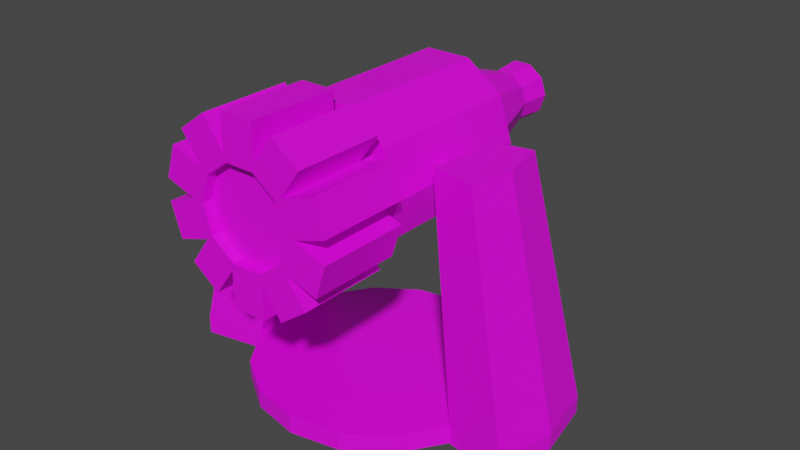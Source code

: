 # Source: Laserturret.blend  (saved by Blender 3.1.7; exported with 4.5.12 LTS)
import bpy
from mathutils import Matrix  # noqa: F401  (used for matrix-valued properties, if any)

bpy.ops.wm.read_factory_settings(use_empty=True)
scene = bpy.context.scene
scene.name = 'Scene'

# ---- collections
col_collection = bpy.data.collections.new('Collection'); scene.collection.children.link(col_collection)
col_collection_2 = bpy.data.collections.new('Collection 2'); scene.collection.children.link(col_collection_2)

# ---- images (referenced by path relative to the original .blend; pixels are not part of the script)
import os
ASSET_DIR = os.environ.get("B2B_ASSET_DIR", "")  # directory of the original .blend (textures are referenced by path, not embedded)
HERE = os.path.dirname(os.path.abspath(__file__))  # packed textures are extracted next to this script under _unpacked/

def load_image(name, relpath, width, height, colorspace="sRGB"):
    """Load a texture the original file referenced (path relative to the .blend, or extracted next to this script)."""
    p = next((c for c in (os.path.join(HERE, relpath), os.path.join(ASSET_DIR, relpath)) if relpath and os.path.exists(c)), "")
    if p:
        img = bpy.data.images.load(p, check_existing=True)
        img.name = name
    else:  # same state as the original file: an image datablock whose file is absent (Cycles renders it pink)
        img = bpy.data.images.new(name, width, height)
        img.source = "FILE"
        img.filepath = "//" + (relpath or name)
    img.colorspace_settings.name = colorspace
    return img
img_imphenziapalette01_256_gradient_png = load_image('ImphenziaPalette01-256-Gradient.png', 'ImphenziaPalette01-256-Gradient.png', 1024, 1024, 'sRGB')

# ---- materials (node trees are filled in below, after node groups)
mat_material_001 = bpy.data.materials.new('Material.001')
mat_material_001.use_transparent_shadow = False

# ---- material node trees
mat_material_001.use_nodes = True; mat_material_001.node_tree.nodes.clear()
_N = mat_material_001.node_tree.nodes; _L = mat_material_001.node_tree.links
n0 = _N.new('ShaderNodeBsdfPrincipled'); n0.name = 'Principled BSDF'; n0.location = (10, 300)
n0.distribution = 'GGX'
n0.subsurface_method = 'RANDOM_WALK_SKIN'
n0.inputs[3].default_value = 1.45
n0.inputs[27].default_value = (0.0, 0.0, 0.0, 1.0)
n0.inputs[28].default_value = 1.0
n1 = _N.new('ShaderNodeOutputMaterial'); n1.name = 'Material Output'; n1.location = (300, 300)
n2 = _N.new('ShaderNodeTexImage'); n2.name = 'Image Texture'; n2.location = (-337, 149)
n2.image = img_imphenziapalette01_256_gradient_png
_L.new(n0.outputs[0], n1.inputs[0])
_L.new(n2.outputs[0], n0.inputs[0])
n1.is_active_output = True

# ---- world
world_world = bpy.data.worlds.new('World'); scene.world = world_world
world_world.use_nodes = True; world_world.node_tree.nodes.clear()
_N = world_world.node_tree.nodes; _L = world_world.node_tree.links
n0 = _N.new('ShaderNodeOutputWorld'); n0.name = 'World Output'; n0.location = (300, 300)
n1 = _N.new('ShaderNodeBackground'); n1.name = 'Background'; n1.location = (10, 300)
n1.inputs[0].default_value = (0.05088, 0.05088, 0.05088, 1.0)
_L.new(n1.outputs[0], n0.inputs[0])
n0.is_active_output = True
world_world.color = (0.05088, 0.05088, 0.05088)
world_world.use_sun_shadow = False
world_world.sun_shadow_jitter_overblur = 0.0

# ---- meshes
me_cylinder_003 = bpy.data.meshes.new('Cylinder.003')
me_cylinder_003.from_pydata([(-1.244e-08, 0.1493, -0.179), (-0.01582, 0.1471, 0.272), (0.08773, 0.1208, -0.179), (0.09929, 0.1098, 0.272), (0.142, 0.04612, -0.179), (0.1351, 0.06051, 0.272), (0.142, -0.04612, -0.179), (0.1351, -0.06051, 0.272), (0.08773, -0.1208, -0.179), (0.09929, -0.1098, 0.272), (-2.993e-08, -0.1493, -0.179), (-0.01582, -0.1471, 0.272), (-0.08773, -0.1208, -0.179), (-0.0737, -0.1283, 0.272), (-0.142, -0.04612, -0.179), (-0.1448, -0.03043, 0.272), (-0.142, 0.04612, -0.179), (-0.1448, 0.03043, 0.272), (-0.08773, 0.1208, -0.179), (-0.0737, 0.1283, 0.272), (0.02871, 0.1907, -0.1488), (0.08885, 0.1711, -0.1488), (0.1902, 0.03161, -0.1488), (0.1902, -0.03161, -0.1488), (0.08885, -0.1711, -0.1488), (0.02871, -0.1907, -0.1488), (-0.1353, -0.1374, -0.1488), (-0.1725, -0.08623, -0.1488), (-0.1725, 0.08623, -0.1488), (-0.1353, 0.1374, -0.1488), (-1.803e-08, 0.1493, -0.2118), (0.08773, 0.1208, -0.2118), (0.142, 0.04612, -0.2118), (0.142, -0.04612, -0.2118), (0.08773, -0.1208, -0.2118), (-3.552e-08, -0.1493, -0.2118), (-0.08773, -0.1208, -0.2118), (-0.142, -0.04612, -0.2118), (-0.142, 0.04612, -0.2118), (-0.08773, 0.1208, -0.2118), (1.064e-08, 0.1277, -0.4548), (0.07505, 0.1033, -0.4548), (0.1214, 0.03945, -0.4548), (0.1214, -0.03945, -0.4548), (0.07505, -0.1033, -0.4548), (-6.17e-09, -0.1277, -0.4548), (-0.07505, -0.1033, -0.4548), (-0.1214, -0.03945, -0.4548), (-0.1214, 0.03945, -0.4548), (-0.07505, 0.1033, -0.4548), (-0.1638, -0.176, -0.2118), (-0.2181, -0.1014, -0.2118), (-0.2181, -0.1014, -0.4548), (-0.1638, -0.176, -0.4548), (0.2181, -0.1014, -0.2118), (0.1638, -0.176, -0.2118), (0.1638, -0.176, -0.4548), (0.2181, -0.1014, -0.4548), (0.02907, 0.2387, -0.2118), (0.1168, 0.2102, -0.2118), (0.1168, 0.2102, -0.4548), (0.02907, 0.2387, -0.4548), (-0.236, -0.04612, -0.2118), (-0.236, 0.04612, -0.2118), (-0.236, 0.04612, -0.4548), (-0.236, -0.04612, -0.4548), (0.1168, -0.2102, -0.2118), (0.02907, -0.2387, -0.2118), (0.02907, -0.2387, -0.4548), (0.1168, -0.2102, -0.4548), (0.1638, 0.176, -0.2118), (0.2181, 0.1014, -0.2118), (0.2181, 0.1014, -0.4548), (0.1638, 0.176, -0.4548), (-0.2181, 0.1014, -0.2118), (-0.1638, 0.176, -0.2118), (-0.1638, 0.176, -0.4548), (-0.2181, 0.1014, -0.4548), (-0.02907, -0.2387, -0.2118), (-0.1168, -0.2102, -0.2118), (-0.1168, -0.2102, -0.4548), (-0.02907, -0.2387, -0.4548), (0.236, 0.04612, -0.2118), (0.236, -0.04612, -0.2118), (0.236, -0.04612, -0.4548), (0.236, 0.04612, -0.4548), (-0.1168, 0.2102, -0.2118), (-0.02907, 0.2387, -0.2118), (-0.02907, 0.2387, -0.4548), (-0.1168, 0.2102, -0.4548), (0.08885, 0.1711, 0.226), (0.02871, 0.1907, 0.226), (0.1902, 0.03161, 0.226), (0.1902, -0.03161, 0.226), (0.08885, -0.1711, 0.226), (0.02871, -0.1907, 0.226), (-0.1353, -0.1374, 0.226), (-0.1725, -0.08623, 0.226), (-0.1725, 0.08623, 0.226), (-0.1353, 0.1374, 0.226), (0.05558, 0.04959, 0.4938), (-0.01582, 0.07279, 0.4938), (0.06434, 0.03754, 0.4938), (0.06434, -0.03754, 0.4938), (0.05558, -0.04959, 0.4938), (-0.01582, -0.07279, 0.4938), (-0.02999, -0.06818, 0.4938), (-0.07411, -0.007451, 0.4938), (-0.07411, 0.007451, 0.4938), (-0.02999, 0.06818, 0.4938), (0.04085, 0.05623, 0.5925), (1.039e-08, 0.0695, 0.5925), (0.0661, 0.02148, 0.5925), (0.0661, -0.02148, 0.5925), (0.04085, -0.05623, 0.5925), (6.676e-10, -0.0695, 0.5925), (-0.04085, -0.05623, 0.5925), (-0.0661, -0.02148, 0.5925), (-0.0661, 0.02148, 0.5925), (-0.04085, 0.05623, 0.5925), (0.04708, 0.0648, 0.5925), (8.725e-09, 0.0801, 0.5925), (0.07618, 0.02475, 0.5925), (0.07618, -0.02475, 0.5925), (0.04708, -0.0648, 0.5925), (-1.627e-10, -0.0801, 0.5925), (-0.04708, -0.0648, 0.5925), (-0.07618, -0.02475, 0.5925), (-0.07618, 0.02475, 0.5925), (-0.04708, 0.0648, 0.5925), (0.04085, 0.05623, 0.5693), (4.29e-09, 0.0695, 0.5693), (0.0661, 0.02148, 0.5693), (0.0661, -0.02148, 0.5693), (0.04085, -0.05623, 0.5693), (-5.428e-09, -0.0695, 0.5693), (-0.04085, -0.05623, 0.5693), (-0.0661, -0.02148, 0.5693), (-0.0661, 0.02148, 0.5693), (-0.04085, 0.05623, 0.5693), (-0.04, 0.315, -1.748e-09), (-0.04, -0.315, -1.748e-09), (-0.03236, 0.315, 0.02351), (-0.03236, -0.315, 0.02351), (-0.01236, 0.315, 0.03804), (-0.01236, -0.315, 0.03804), (0.01236, 0.315, 0.03804), (0.01236, -0.315, 0.03804), (0.03236, 0.315, 0.02351), (0.03236, -0.315, 0.02351), (0.04, 0.315, -1.748e-09), (0.04, -0.315, -1.748e-09), (0.03236, 0.315, -0.02351), (0.03236, -0.315, -0.02351), (0.01236, 0.315, -0.03804), (0.01236, -0.315, -0.03804), (-0.01236, 0.315, -0.03804), (-0.01236, -0.315, -0.03804), (-0.03236, 0.315, -0.02351), (-0.03236, -0.315, -0.02351), (0.1499, 0.04869, 0.2562), (0.09262, 0.1275, 0.2562), (0.09262, -0.1275, 0.2562), (0.1499, -0.04869, 0.2562), (-0.09262, -0.1275, 0.2562), (-5.498e-09, -0.1576, 0.2562), (-0.1499, 0.04869, 0.2562), (-0.1499, -0.04869, 0.2562), (1.199e-08, 0.1576, 0.2562), (-0.09262, 0.1275, 0.2562), (0.06909, 0.02245, 0.5095), (0.0427, 0.05877, 0.5095), (0.0427, -0.05877, 0.5095), (0.06909, -0.02245, 0.5095), (-0.0427, -0.05877, 0.5095), (3.197e-10, -0.07264, 0.5095), (-0.06909, 0.02245, 0.5095), (-0.06909, -0.02245, 0.5095), (8.38e-09, 0.07264, 0.5095), (-0.0427, 0.05877, 0.5095), (-1.403e-08, 0.2, -0.179), (0.1176, 0.1618, -0.179), (0.1176, 0.1618, 0.2562), (1.066e-08, 0.2, 0.2562), (0.1902, 0.0618, 0.2562), (0.1902, 0.0618, -0.179), (0.1902, -0.0618, -0.179), (0.1902, -0.0618, 0.2562), (0.1176, -0.1618, 0.2562), (0.1176, -0.1618, -0.179), (-3.152e-08, -0.2, -0.179), (-6.827e-09, -0.2, 0.2562), (-0.1176, -0.1618, 0.2562), (-0.1176, -0.1618, -0.179), (-0.1902, -0.0618, -0.179), (-0.1902, -0.0618, 0.2562), (-0.1902, 0.0618, 0.2562), (-0.1902, 0.0618, -0.179), (-0.1176, 0.1618, -0.179), (-0.1176, 0.1618, 0.2562), (9.624e-09, 0.1493, -0.4548), (0.08773, 0.1208, -0.4548), (0.142, 0.04612, -0.4548), (0.142, -0.04612, -0.4548), (0.08773, -0.1208, -0.4548), (-7.861e-09, -0.1493, -0.4548), (-0.08773, -0.1208, -0.4548), (-0.142, -0.04612, -0.4548), (-0.142, 0.04612, -0.4548), (-0.08773, 0.1208, -0.4548), (9.522e-09, 0.1277, -0.4261), (0.07505, 0.1033, -0.4261), (0.1214, 0.03945, -0.4261), (0.1214, -0.03945, -0.4261), (0.07505, -0.1033, -0.4261), (-7.286e-09, -0.1277, -0.4261), (-0.07505, -0.1033, -0.4261), (-0.1214, -0.03945, -0.4261), (-0.1214, 0.03945, -0.4261), (-0.07505, 0.1033, -0.4261)], [], [(20, 91, 90, 21), (181, 182, 184, 185), (22, 92, 93, 23), (186, 187, 188, 189), (24, 94, 95, 25), (190, 191, 192, 193), (26, 96, 97, 27), (194, 195, 196, 197), (161, 168, 178, 171), (28, 98, 99, 29), (198, 199, 183, 180), (4, 6, 33, 32), (2, 0, 180, 181), (4, 2, 181, 185), (6, 4, 185, 186), (8, 6, 186, 189), (10, 8, 189, 190), (12, 10, 190, 193), (14, 12, 193, 194), (16, 14, 194, 197), (18, 16, 197, 198), (0, 18, 198, 180), (18, 0, 30, 39), (12, 14, 37, 36), (6, 8, 34, 33), (0, 2, 31, 30), (14, 16, 38, 37), (8, 10, 35, 34), (2, 4, 32, 31), (16, 18, 39, 38), (10, 12, 36, 35), (41, 42, 212, 211), (50, 51, 52, 53), (37, 51, 50, 36), (207, 52, 51, 37), (206, 53, 52, 207), (36, 50, 53, 206), (54, 55, 56, 57), (34, 55, 54, 33), (204, 56, 55, 34), (203, 57, 56, 204), (33, 54, 57, 203), (58, 59, 60, 61), (31, 59, 58, 30), (201, 60, 59, 31), (200, 61, 60, 201), (30, 58, 61, 200), (62, 63, 64, 65), (38, 63, 62, 37), (208, 64, 63, 38), (207, 65, 64, 208), (37, 62, 65, 207), (66, 67, 68, 69), (35, 67, 66, 34), (205, 68, 67, 35), (204, 69, 68, 205), (34, 66, 69, 204), (70, 71, 72, 73), (32, 71, 70, 31), (202, 72, 71, 32), (201, 73, 72, 202), (31, 70, 73, 201), (74, 75, 76, 77), (39, 75, 74, 38), (209, 76, 75, 39), (208, 77, 76, 209), (38, 74, 77, 208), (78, 79, 80, 81), (36, 79, 78, 35), (206, 80, 79, 36), (205, 81, 80, 206), (35, 78, 81, 205), (82, 83, 84, 85), (33, 83, 82, 32), (203, 84, 83, 33), (202, 85, 84, 203), (32, 82, 85, 202), (86, 87, 88, 89), (30, 87, 86, 39), (200, 88, 87, 30), (209, 89, 88, 200), (39, 86, 89, 209), (168, 161, 182, 183), (161, 160, 184, 182), (160, 163, 187, 184), (163, 162, 188, 187), (162, 165, 191, 188), (165, 164, 192, 191), (164, 167, 195, 192), (167, 166, 196, 195), (166, 169, 199, 196), (169, 168, 183, 199), (175, 172, 124, 125), (17, 15, 107, 108), (165, 162, 172, 175), (5, 3, 100, 102), (169, 166, 176, 179), (13, 11, 105, 106), (163, 160, 170, 173), (1, 19, 109, 101), (167, 164, 174, 177), (9, 7, 103, 104), (119, 118, 138, 139), (170, 171, 120, 122), (179, 176, 128, 129), (174, 175, 125, 126), (173, 170, 122, 123), (178, 179, 129, 121), (177, 174, 126, 127), (172, 173, 123, 124), (171, 178, 121, 120), (176, 177, 127, 128), (111, 110, 120, 121), (110, 112, 122, 120), (112, 113, 123, 122), (113, 114, 124, 123), (114, 115, 125, 124), (115, 116, 126, 125), (116, 117, 127, 126), (117, 118, 128, 127), (118, 119, 129, 128), (119, 111, 121, 129), (130, 131, 139, 138, 137, 136, 135, 134, 133, 132), (116, 115, 135, 136), (113, 112, 132, 133), (111, 119, 139, 131), (117, 116, 136, 137), (114, 113, 133, 134), (110, 111, 131, 130), (118, 117, 137, 138), (115, 114, 134, 135), (112, 110, 130, 132), (140, 141, 143, 142), (142, 143, 145, 144), (144, 145, 147, 146), (146, 147, 149, 148), (148, 149, 151, 150), (150, 151, 153, 152), (152, 153, 155, 154), (154, 155, 157, 156), (143, 141, 159, 157, 155, 153, 151, 149, 147, 145), (156, 157, 159, 158), (158, 159, 141, 140), (140, 142, 144, 146, 148, 150, 152, 154, 156, 158), (3, 5, 160, 161), (7, 9, 162, 163), (11, 13, 164, 165), (15, 17, 166, 167), (19, 1, 168, 169), (102, 100, 171, 170), (104, 103, 173, 172), (106, 105, 175, 174), (108, 107, 177, 176), (101, 109, 179, 178), (1, 101, 178, 168), (100, 3, 161, 171), (107, 15, 167, 177), (17, 108, 176, 166), (9, 104, 172, 162), (105, 11, 165, 175), (5, 102, 170, 160), (109, 19, 169, 179), (13, 106, 174, 164), (103, 7, 163, 173), (20, 21, 181, 180), (90, 91, 183, 182), (91, 20, 180, 183), (21, 90, 182, 181), (92, 22, 185, 184), (22, 23, 186, 185), (93, 92, 184, 187), (23, 93, 187, 186), (94, 24, 189, 188), (24, 25, 190, 189), (95, 94, 188, 191), (25, 95, 191, 190), (96, 26, 193, 192), (26, 27, 194, 193), (97, 96, 192, 195), (27, 97, 195, 194), (98, 28, 197, 196), (28, 29, 198, 197), (99, 98, 196, 199), (29, 99, 199, 198), (41, 40, 200, 201), (42, 41, 201, 202), (43, 42, 202, 203), (44, 43, 203, 204), (45, 44, 204, 205), (46, 45, 205, 206), (47, 46, 206, 207), (48, 47, 207, 208), (49, 48, 208, 209), (40, 49, 209, 200), (210, 211, 212, 213, 214, 215, 216, 217, 218, 219), (48, 49, 219, 218), (45, 46, 216, 215), (42, 43, 213, 212), (49, 40, 210, 219), (46, 47, 217, 216), (43, 44, 214, 213), (40, 41, 211, 210), (47, 48, 218, 217), (44, 45, 215, 214)])
_uv = me_cylinder_003.uv_layers.new(name='UVMap')
_uv.uv.foreach_set('vector', [0.3047, 0.8566, 0.3047, 0.8566, 0.3047, 0.8566, 0.3047, 0.8566, 0.4336, 0.6925, 0.4336, 0.6925, 0.4336, 0.6925, 0.4336, 0.6925, 0.3047, 0.8566, 0.3047, 0.8566, 0.3047, 0.8566, 0.3047, 0.8566, 0.4336, 0.6925, 0.4336, 0.6925, 0.4336, 0.6925, 0.4336, 0.6925, 0.3047, 0.8566, 0.3047, 0.8566, 0.3047, 0.8566, 0.3047, 0.8566, 0.4336, 0.6925, 0.4336, 0.6925, 0.4336, 0.6925, 0.4336, 0.6925, 0.3047, 0.8566, 0.3047, 0.8566, 0.3047, 0.8566, 0.3047, 0.8566, 0.4336, 0.6925, 0.4336, 0.6925, 0.4336, 0.6925, 0.4336, 0.6925, 0.4423, 0.6925, 0.4423, 0.6925, 0.4423, 0.6925, 0.4423, 0.6925, 0.3047, 0.8566, 0.3047, 0.8566, 0.3047, 0.8566, 0.3047, 0.8566, 0.4336, 0.6925, 0.4336, 0.6925, 0.4336, 0.6925, 0.4336, 0.6925, 0.6953, 0.9152, 0.6953, 0.9152, 0.6953, 0.9152, 0.6953, 0.9152, 0.6953, 0.9152, 0.6953, 0.9152, 0.6953, 0.9152, 0.6953, 0.9152, 0.6953, 0.9152, 0.6953, 0.9152, 0.6953, 0.9152, 0.6953, 0.9152, 0.6953, 0.9152, 0.6953, 0.9152, 0.6953, 0.9152, 0.6953, 0.9152, 0.6953, 0.9152, 0.6953, 0.9152, 0.6953, 0.9152, 0.6953, 0.9152, 0.6953, 0.9152, 0.6953, 0.9152, 0.6953, 0.9152, 0.6953, 0.9152, 0.6951, 0.9247, 0.6951, 0.9247, 0.6951, 0.9247, 0.6951, 0.9247, 0.6953, 0.9152, 0.6953, 0.9152, 0.6953, 0.9152, 0.6953, 0.9152, 0.6953, 0.9152, 0.6953, 0.9152, 0.6953, 0.9152, 0.6953, 0.9152, 0.6953, 0.9152, 0.6953, 0.9152, 0.6953, 0.9152, 0.6953, 0.9152, 0.6953, 0.9152, 0.6953, 0.9152, 0.6953, 0.9152, 0.6953, 0.9152, 0.6953, 0.9152, 0.6953, 0.9152, 0.6953, 0.9152, 0.6953, 0.9152, 0.6953, 0.9152, 0.6953, 0.9152, 0.6953, 0.9152, 0.6953, 0.9152, 0.6953, 0.9152, 0.6953, 0.9152, 0.6953, 0.9152, 0.6953, 0.9152, 0.6953, 0.9152, 0.6953, 0.9152, 0.6953, 0.9152, 0.6953, 0.9152, 0.6953, 0.9152, 0.6953, 0.9152, 0.6953, 0.9152, 0.6953, 0.9152, 0.6953, 0.9152, 0.6953, 0.9152, 0.6953, 0.9152, 0.6953, 0.9152, 0.6953, 0.9152, 0.6953, 0.9152, 0.6953, 0.9152, 0.6953, 0.9152, 0.6953, 0.9152, 0.6953, 0.9152, 0.6953, 0.9152, 0.6953, 0.9152, 0.6953, 0.9152, 0.6953, 0.9152, 0.6953, 0.9152, 0.6953, 0.9152, 0.6953, 0.9152, 0.6953, 0.9152, 0.6953, 0.9152, 0.6953, 0.9152, 0.6953, 0.9152, 0.6953, 0.9152, 0.6953, 0.9152, 0.6953, 0.9152, 0.6953, 0.9152, 0.6953, 0.9152, 0.6953, 0.9152, 0.6953, 0.9152, 0.6953, 0.9152, 0.6953, 0.9152, 0.6953, 0.9152, 0.6953, 0.9152, 0.6953, 0.9152, 0.6953, 0.9152, 0.6953, 0.9152, 0.6953, 0.9152, 0.6953, 0.9152, 0.6953, 0.9152, 0.6953, 0.9152, 0.6953, 0.9152, 0.6953, 0.9152, 0.6953, 0.9152, 0.6953, 0.9152, 0.6953, 0.9152, 0.6953, 0.9152, 0.6953, 0.9152, 0.6953, 0.9152, 0.6953, 0.9152, 0.6953, 0.9152, 0.6953, 0.9152, 0.6953, 0.9152, 0.6953, 0.9152, 0.6953, 0.9152, 0.6953, 0.9152, 0.6953, 0.9152, 0.6953, 0.9152, 0.6953, 0.9152, 0.6953, 0.9152, 0.6953, 0.9152, 0.6953, 0.9152, 0.6953, 0.9152, 0.6953, 0.9152, 0.6953, 0.9152, 0.6953, 0.9152, 0.6953, 0.9152, 0.6953, 0.9152, 0.6953, 0.9152, 0.6953, 0.9152, 0.6953, 0.9152, 0.6953, 0.9152, 0.6953, 0.9152, 0.6953, 0.9152, 0.6953, 0.9152, 0.6953, 0.9152, 0.6953, 0.9152, 0.6953, 0.9152, 0.6953, 0.9152, 0.6953, 0.9152, 0.6953, 0.9152, 0.6953, 0.9152, 0.6953, 0.9152, 0.6953, 0.9152, 0.6953, 0.9152, 0.6953, 0.9152, 0.6953, 0.9152, 0.6953, 0.9152, 0.6953, 0.9152, 0.6953, 0.9152, 0.6953, 0.9152, 0.6953, 0.9152, 0.6953, 0.9152, 0.6953, 0.9152, 0.6953, 0.9152, 0.6953, 0.9152, 0.6953, 0.9152, 0.6953, 0.9152, 0.6953, 0.9152, 0.6953, 0.9152, 0.6953, 0.9152, 0.6953, 0.9152, 0.6953, 0.9152, 0.6953, 0.9152, 0.6953, 0.9152, 0.6953, 0.9152, 0.6953, 0.9152, 0.6953, 0.9152, 0.6953, 0.9152, 0.6953, 0.9152, 0.6953, 0.9152, 0.6953, 0.9152, 0.6953, 0.9152, 0.6953, 0.9152, 0.6953, 0.9152, 0.6953, 0.9152, 0.6953, 0.9152, 0.6953, 0.9152, 0.6953, 0.9152, 0.6953, 0.9152, 0.6953, 0.9152, 0.6953, 0.9152, 0.6953, 0.9152, 0.6953, 0.9152, 0.6953, 0.9152, 0.6953, 0.9152, 0.6953, 0.9152, 0.6953, 0.9152, 0.6953, 0.9152, 0.6953, 0.9152, 0.6953, 0.9152, 0.6953, 0.9152, 0.6953, 0.9152, 0.6953, 0.9152, 0.6953, 0.9152, 0.6953, 0.9152, 0.6953, 0.9152, 0.6953, 0.9152, 0.6953, 0.9152, 0.6953, 0.9152, 0.6953, 0.9152, 0.6953, 0.9152, 0.6953, 0.9152, 0.6953, 0.9152, 0.6953, 0.9152, 0.6953, 0.9152, 0.6953, 0.9152, 0.6953, 0.9152, 0.6953, 0.9152, 0.6953, 0.9152, 0.6953, 0.9152, 0.6953, 0.9152, 0.6953, 0.9152, 0.6953, 0.9152, 0.6953, 0.9152, 0.6953, 0.9152, 0.6953, 0.9152, 0.6953, 0.9152, 0.6953, 0.9152, 0.6953, 0.9152, 0.6953, 0.9152, 0.6953, 0.9152, 0.6953, 0.9152, 0.6953, 0.9152, 0.6953, 0.9152, 0.6953, 0.9152, 0.6953, 0.9152, 0.6953, 0.9152, 0.6953, 0.9152, 0.6953, 0.9152, 0.6953, 0.9152, 0.6953, 0.9152, 0.6953, 0.9152, 0.6953, 0.9152, 0.6953, 0.9152, 0.6953, 0.9152, 0.6953, 0.9152, 0.6953, 0.9152, 0.6953, 0.9152, 0.6953, 0.9152, 0.6953, 0.9152, 0.6953, 0.9152, 0.6953, 0.9152, 0.6953, 0.9152, 0.6953, 0.9152, 0.6953, 0.9152, 0.6953, 0.9152, 0.6953, 0.9152, 0.6953, 0.9152, 0.6953, 0.9152, 0.6953, 0.9152, 0.6953, 0.9152, 0.6953, 0.9152, 0.6953, 0.9152, 0.6953, 0.9152, 0.6953, 0.9152, 0.6953, 0.9152, 0.6953, 0.9152, 0.6953, 0.9152, 0.6953, 0.9152, 0.6953, 0.9152, 0.6953, 0.9152, 0.6953, 0.9152, 0.6953, 0.9152, 0.6953, 0.9152, 0.6953, 0.9152, 0.6953, 0.9152, 0.6953, 0.9152, 0.6953, 0.9152, 0.6953, 0.9152, 0.6953, 0.9152, 0.6953, 0.9152, 0.6953, 0.9152, 0.6953, 0.9152, 0.6953, 0.9152, 0.6953, 0.9152, 0.6953, 0.9152, 0.6953, 0.9152, 0.6953, 0.9152, 0.6953, 0.9152, 0.6953, 0.9152, 0.6953, 0.9152, 0.4423, 0.6925, 0.4423, 0.6925, 0.4423, 0.6925, 0.4423, 0.6925, 0.4423, 0.6925, 0.4423, 0.6925, 0.4423, 0.6925, 0.4423, 0.6925, 0.4423, 0.6925, 0.4423, 0.6925, 0.4423, 0.6925, 0.4423, 0.6925, 0.4423, 0.6925, 0.4423, 0.6925, 0.4423, 0.6925, 0.4423, 0.6925, 0.4423, 0.6925, 0.4423, 0.6925, 0.4423, 0.6925, 0.4423, 0.6925, 0.4423, 0.6925, 0.4423, 0.6925, 0.4423, 0.6925, 0.4423, 0.6925, 0.4423, 0.6925, 0.4423, 0.6925, 0.4423, 0.6925, 0.4423, 0.6925, 0.4423, 0.6925, 0.4423, 0.6925, 0.4423, 0.6925, 0.4423, 0.6925, 0.4423, 0.6925, 0.4423, 0.6925, 0.4423, 0.6925, 0.4423, 0.6925, 0.4423, 0.6925, 0.4423, 0.6925, 0.4423, 0.6925, 0.4423, 0.6925, 0.4423, 0.6925, 0.4423, 0.6925, 0.4423, 0.6925, 0.4423, 0.6925, 0.3041, 0.8571, 0.3041, 0.8571, 0.3041, 0.8571, 0.3041, 0.8571, 0.4423, 0.6925, 0.4423, 0.6925, 0.4423, 0.6925, 0.4423, 0.6925, 0.3041, 0.8571, 0.3041, 0.8571, 0.3041, 0.8571, 0.3041, 0.8571, 0.4423, 0.6925, 0.4423, 0.6925, 0.4423, 0.6925, 0.4423, 0.6925, 0.3041, 0.8571, 0.3041, 0.8571, 0.3041, 0.8571, 0.3041, 0.8571, 0.4423, 0.6925, 0.4423, 0.6925, 0.4423, 0.6925, 0.4423, 0.6925, 0.3041, 0.8571, 0.3041, 0.8571, 0.3041, 0.8571, 0.3041, 0.8571, 0.4423, 0.6925, 0.4423, 0.6925, 0.4423, 0.6925, 0.4423, 0.6925, 0.3041, 0.8571, 0.3041, 0.8571, 0.3041, 0.8571, 0.3041, 0.8571, 0.4423, 0.6925, 0.4423, 0.6925, 0.4423, 0.6925, 0.4423, 0.6925, 0.4423, 0.6925, 0.4423, 0.6925, 0.4423, 0.6925, 0.4423, 0.6925, 0.4423, 0.6925, 0.4423, 0.6925, 0.4423, 0.6925, 0.4423, 0.6925, 0.4423, 0.6925, 0.4423, 0.6925, 0.4423, 0.6925, 0.4423, 0.6925, 0.4423, 0.6925, 0.4423, 0.6925, 0.4423, 0.6925, 0.4423, 0.6925, 0.4423, 0.6925, 0.4423, 0.6925, 0.4423, 0.6925, 0.4423, 0.6925, 0.4423, 0.6925, 0.4423, 0.6925, 0.4423, 0.6925, 0.4423, 0.6925, 0.4423, 0.6925, 0.4423, 0.6925, 0.4423, 0.6925, 0.4423, 0.6925, 0.4423, 0.6925, 0.4423, 0.6925, 0.4423, 0.6925, 0.4423, 0.6925, 0.4423, 0.6925, 0.4423, 0.6925, 0.4423, 0.6925, 0.4423, 0.6925, 0.4423, 0.6925, 0.4423, 0.6925, 0.4423, 0.6925, 0.4423, 0.6925, 0.4423, 0.6925, 0.4423, 0.6925, 0.4423, 0.6925, 0.4423, 0.6925, 0.4423, 0.6925, 0.4423, 0.6925, 0.4423, 0.6925, 0.4423, 0.6925, 0.4423, 0.6925, 0.4423, 0.6925, 0.4423, 0.6925, 0.4423, 0.6925, 0.4423, 0.6925, 0.4423, 0.6925, 0.4423, 0.6925, 0.4423, 0.6925, 0.4423, 0.6925, 0.4423, 0.6925, 0.4423, 0.6925, 0.4423, 0.6925, 0.4423, 0.6925, 0.4423, 0.6925, 0.4423, 0.6925, 0.4423, 0.6925, 0.4423, 0.6925, 0.4423, 0.6925, 0.4423, 0.6925, 0.4423, 0.6925, 0.4423, 0.6925, 0.4423, 0.6925, 0.4423, 0.6925, 0.4423, 0.6925, 0.4423, 0.6925, 0.4423, 0.6925, 0.4423, 0.6925, 0.4423, 0.6925, 0.9609, 0.8984, 0.9609, 0.8984, 0.9609, 0.8984, 0.9609, 0.8984, 0.9609, 0.8984, 0.9609, 0.8984, 0.9609, 0.8984, 0.9609, 0.8984, 0.9609, 0.8984, 0.9609, 0.8984, 0.4423, 0.6925, 0.4423, 0.6925, 0.4423, 0.6925, 0.4423, 0.6925, 0.4423, 0.6925, 0.4423, 0.6925, 0.4423, 0.6925, 0.4423, 0.6925, 0.4423, 0.6925, 0.4423, 0.6925, 0.4423, 0.6925, 0.4423, 0.6925, 0.4423, 0.6925, 0.4423, 0.6925, 0.4423, 0.6925, 0.4423, 0.6925, 0.4423, 0.6925, 0.4423, 0.6925, 0.4423, 0.6925, 0.4423, 0.6925, 0.4423, 0.6925, 0.4423, 0.6925, 0.4423, 0.6925, 0.4423, 0.6925, 0.4423, 0.6925, 0.4423, 0.6925, 0.4423, 0.6925, 0.4423, 0.6925, 0.4423, 0.6925, 0.4423, 0.6925, 0.4423, 0.6925, 0.4423, 0.6925, 0.4423, 0.6925, 0.4423, 0.6925, 0.4423, 0.6925, 0.4423, 0.6925, 0.6953, 0.9152, 0.6953, 0.9152, 0.6953, 0.9152, 0.6953, 0.9152, 0.6953, 0.9152, 0.6953, 0.9152, 0.6953, 0.9152, 0.6953, 0.9152, 0.6953, 0.9152, 0.6953, 0.9152, 0.6953, 0.9152, 0.6953, 0.9152, 0.6953, 0.9152, 0.6953, 0.9152, 0.6953, 0.9152, 0.6953, 0.9152, 0.6953, 0.9152, 0.6953, 0.9152, 0.6953, 0.9152, 0.6953, 0.9152, 0.6953, 0.9152, 0.6953, 0.9152, 0.6953, 0.9152, 0.6953, 0.9152, 0.6953, 0.9152, 0.6953, 0.9152, 0.6953, 0.9152, 0.6953, 0.9152, 0.6953, 0.9152, 0.6953, 0.9152, 0.6953, 0.9152, 0.6953, 0.9152, 0.4423, 0.6925, 0.4423, 0.6925, 0.4423, 0.6925, 0.4423, 0.6925, 0.4423, 0.6925, 0.4423, 0.6925, 0.4423, 0.6925, 0.4423, 0.6925, 0.4423, 0.6925, 0.4423, 0.6925, 0.6953, 0.9152, 0.6953, 0.9152, 0.6953, 0.9152, 0.6953, 0.9152, 0.6962, 0.9152, 0.6962, 0.9152, 0.6962, 0.9152, 0.6962, 0.9152, 0.6953, 0.9152, 0.6953, 0.9152, 0.6953, 0.9152, 0.6953, 0.9152, 0.6953, 0.9152, 0.6953, 0.9152, 0.6953, 0.9152, 0.6953, 0.9152, 0.6953, 0.9152, 0.6953, 0.9152, 0.4423, 0.6925, 0.4423, 0.6925, 0.4423, 0.6925, 0.4423, 0.6925, 0.4423, 0.6925, 0.4423, 0.6925, 0.4423, 0.6925, 0.4423, 0.6925, 0.4423, 0.6925, 0.4423, 0.6925, 0.4423, 0.6925, 0.4423, 0.6925, 0.4423, 0.6925, 0.4423, 0.6925, 0.4423, 0.6925, 0.4423, 0.6925, 0.4423, 0.6925, 0.4423, 0.6925, 0.4423, 0.6925, 0.4423, 0.6925, 0.4423, 0.6925, 0.4423, 0.6925, 0.4423, 0.6925, 0.4423, 0.6925, 0.4423, 0.6925, 0.4423, 0.6925, 0.4423, 0.6925, 0.4423, 0.6925, 0.4423, 0.6925, 0.4423, 0.6925, 0.4423, 0.6925, 0.4423, 0.6925, 0.4423, 0.6925, 0.4423, 0.6925, 0.4423, 0.6925, 0.4423, 0.6925, 0.4423, 0.6925, 0.4423, 0.6925, 0.4423, 0.6925, 0.4423, 0.6925, 0.4423, 0.6925, 0.4423, 0.6925, 0.4423, 0.6925, 0.4423, 0.6925, 0.4423, 0.6925, 0.4423, 0.6925, 0.4423, 0.6925, 0.4423, 0.6925, 0.4423, 0.6925, 0.4423, 0.6925, 0.4423, 0.6925, 0.4423, 0.6925, 0.4423, 0.6925, 0.4423, 0.6925, 0.4423, 0.6925, 0.4423, 0.6925, 0.4423, 0.6925, 0.4423, 0.6925, 0.4423, 0.6925, 0.4423, 0.6925, 0.4423, 0.6925, 0.4423, 0.6925, 0.4423, 0.6925, 0.4423, 0.6925, 0.4423, 0.6925, 0.4423, 0.6925, 0.4423, 0.6925, 0.4423, 0.6925, 0.4423, 0.6925, 0.4423, 0.6925, 0.4423, 0.6925, 0.4423, 0.6925, 0.4423, 0.6925, 0.4423, 0.6925, 0.4423, 0.6925, 0.4423, 0.6925, 0.4423, 0.6925, 0.4423, 0.6925, 0.4423, 0.6925, 0.4423, 0.6925, 0.4336, 0.6925, 0.4336, 0.6925, 0.4336, 0.6925, 0.4336, 0.6925, 0.4336, 0.6925, 0.4336, 0.6925, 0.4336, 0.6925, 0.4336, 0.6925, 0.4336, 0.6925, 0.4336, 0.6925, 0.4336, 0.6925, 0.4336, 0.6925, 0.4336, 0.6925, 0.4336, 0.6925, 0.4336, 0.6925, 0.4336, 0.6925, 0.4336, 0.6925, 0.4336, 0.6925, 0.4336, 0.6925, 0.4336, 0.6925, 0.4336, 0.6925, 0.4336, 0.6925, 0.4336, 0.6925, 0.4336, 0.6925, 0.4336, 0.6925, 0.4336, 0.6925, 0.4336, 0.6925, 0.4336, 0.6925, 0.4336, 0.6925, 0.4336, 0.6925, 0.4336, 0.6925, 0.4336, 0.6925, 0.4336, 0.6925, 0.4336, 0.6925, 0.4336, 0.6925, 0.4336, 0.6925, 0.4336, 0.6925, 0.4336, 0.6925, 0.4336, 0.6925, 0.4336, 0.6925, 0.4336, 0.6925, 0.4336, 0.6925, 0.4336, 0.6925, 0.4336, 0.6925, 0.4336, 0.6925, 0.4336, 0.6925, 0.4336, 0.6925, 0.4336, 0.6925, 0.4336, 0.6925, 0.4336, 0.6925, 0.4336, 0.6925, 0.4336, 0.6925, 0.4336, 0.6925, 0.4336, 0.6925, 0.4336, 0.6925, 0.4336, 0.6925, 0.4336, 0.6925, 0.4336, 0.6925, 0.4336, 0.6925, 0.4336, 0.6925, 0.4336, 0.6925, 0.4336, 0.6925, 0.4336, 0.6925, 0.4336, 0.6925, 0.4336, 0.6925, 0.4336, 0.6925, 0.4336, 0.6925, 0.4336, 0.6925, 0.4336, 0.6925, 0.4336, 0.6925, 0.4336, 0.6925, 0.4336, 0.6925, 0.4336, 0.6925, 0.4336, 0.6925, 0.4336, 0.6925, 0.4336, 0.6925, 0.4336, 0.6925, 0.4336, 0.6925, 0.4336, 0.6925, 0.4336, 0.6925, 0.6953, 0.9152, 0.6953, 0.9152, 0.6953, 0.9152, 0.6953, 0.9152, 0.6953, 0.9152, 0.6953, 0.9152, 0.6953, 0.9152, 0.6953, 0.9152, 0.6953, 0.9152, 0.6953, 0.9152, 0.6953, 0.9152, 0.6953, 0.9152, 0.6953, 0.9152, 0.6953, 0.9152, 0.6953, 0.9152, 0.6953, 0.9152, 0.6953, 0.9152, 0.6953, 0.9152, 0.6953, 0.9152, 0.6953, 0.9152, 0.6953, 0.9152, 0.6953, 0.9152, 0.6953, 0.9152, 0.6953, 0.9152, 0.6953, 0.9152, 0.6953, 0.9152, 0.6953, 0.9152, 0.6953, 0.9152, 0.6953, 0.9152, 0.6953, 0.9152, 0.6953, 0.9152, 0.6953, 0.9152, 0.6953, 0.9152, 0.6953, 0.9152, 0.6953, 0.9152, 0.6953, 0.9152, 0.6953, 0.9152, 0.6953, 0.9152, 0.6953, 0.9152, 0.6953, 0.9152, 0.6953, 0.9152, 0.6953, 0.9152, 0.6953, 0.9152, 0.6953, 0.9152, 0.6953, 0.9152, 0.6953, 0.9152, 0.6953, 0.9152, 0.6953, 0.9152, 0.6953, 0.9152, 0.6953, 0.9152, 0.6953, 0.9152, 0.6953, 0.9152, 0.6953, 0.9152, 0.6953, 0.9152, 0.6953, 0.9152, 0.6953, 0.9152, 0.6953, 0.9152, 0.6953, 0.9152, 0.6953, 0.9152, 0.6953, 0.9152, 0.6953, 0.9152, 0.6953, 0.9152, 0.6953, 0.9152, 0.6953, 0.9152, 0.6953, 0.9152, 0.6953, 0.9152, 0.6953, 0.9152, 0.6953, 0.9152, 0.6953, 0.9152, 0.6953, 0.9152, 0.6953, 0.9152, 0.6953, 0.9152, 0.6953, 0.9152, 0.6953, 0.9152, 0.6953, 0.9152, 0.6953, 0.9152, 0.6953, 0.9152, 0.6953, 0.9152, 0.6953, 0.9152, 0.6953, 0.9152, 0.6953, 0.9152, 0.6953, 0.9152, 0.6953, 0.9152, 0.6953, 0.9152, 0.6953, 0.9152, 0.6953, 0.9152])
me_cylinder_003.materials.append(mat_material_001)
me_cylinder_003.use_remesh_fix_poles = True
me_cylinder_003.use_remesh_preserve_attributes = False
me_cylinder_003.update()
me_cylinder_005 = bpy.data.meshes.new('Cylinder.005')
me_cylinder_005.from_pydata([(0.0, 0.35, -0.025), (0.0, 0.35, 0.025), (0.1339, 0.3234, -0.025), (0.1339, 0.3234, 0.025), (0.2475, 0.2475, -0.025), (0.2475, 0.2475, 0.025), (0.3234, 0.1339, -0.025), (0.3234, 0.1339, 0.025), (0.35, -1.53e-08, -0.025), (0.35, -1.53e-08, 0.025), (0.3234, -0.1339, -0.025), (0.3234, -0.1339, 0.025), (0.2475, -0.2475, -0.025), (0.2475, -0.2475, 0.025), (0.1339, -0.3234, -0.025), (0.1339, -0.3234, 0.025), (-3.06e-08, -0.35, -0.025), (-3.06e-08, -0.35, 0.025), (-0.1339, -0.3234, -0.025), (-0.1339, -0.3234, 0.025), (-0.2475, -0.2475, -0.025), (-0.2475, -0.2475, 0.025), (-0.3234, -0.1339, -0.025), (-0.3234, -0.1339, 0.025), (-0.35, 4.174e-09, -0.025), (-0.35, 4.174e-09, 0.025), (-0.3234, 0.1339, -0.025), (-0.3234, 0.1339, 0.025), (-0.2475, 0.2475, -0.025), (-0.2475, 0.2475, 0.025), (-0.1339, 0.3234, -0.025), (-0.1339, 0.3234, 0.025), (1.516e-08, 0.5241, -0.025), (0.1679, 0.4941, -0.025), (0.1679, 0.4941, 0.025), (1.516e-08, 0.5241, 0.025), (0.1679, -0.4941, 0.025), (0.1679, -0.4941, -0.025), (-4.07e-08, -0.5241, -0.025), (-4.07e-08, -0.5241, 0.025), (-0.1679, -0.4941, -0.025), (-0.1679, -0.4941, 0.025), (-0.1679, 0.4941, 0.025), (-0.1679, 0.4941, -0.025), (0.09649, 0.233, 0.668), (6.943e-10, 0.2522, 0.668), (-2.135e-08, -0.2522, 0.668), (0.09649, -0.233, 0.668), (-0.09649, 0.233, 0.668), (-0.121, 0.356, 0.668), (-0.09649, -0.233, 0.668), (0.121, 0.356, 0.668), (1.161e-08, 0.3776, 0.668), (-2.863e-08, -0.3776, 0.668), (0.121, -0.356, 0.668), (-0.121, -0.356, 0.668), (5.069e-09, 0.2554, -0.07343), (0.09772, 0.2359, -0.07343), (0.1806, 0.1806, -0.07343), (0.2359, 0.09772, -0.07343), (0.2554, -1.217e-08, -0.07343), (0.2359, -0.09772, -0.07343), (0.1806, -0.1806, -0.07343), (0.09772, -0.2359, -0.07343), (-1.726e-08, -0.2554, -0.07343), (-0.09772, -0.2359, -0.07343), (-0.1806, -0.1806, -0.07343), (-0.2359, -0.09772, -0.07343), (-0.2554, 2.038e-09, -0.07343), (-0.2359, 0.09772, -0.07343), (-0.1806, 0.1806, -0.07343), (-0.09772, 0.2359, -0.07343)], [], [(16, 14, 37, 38), (2, 3, 5, 4), (4, 5, 7, 6), (6, 7, 9, 8), (8, 9, 11, 10), (10, 11, 13, 12), (12, 13, 15, 14), (18, 16, 38, 40), (36, 15, 47, 54), (18, 19, 21, 20), (20, 21, 23, 22), (22, 23, 25, 24), (24, 25, 27, 26), (26, 27, 29, 28), (3, 1, 31, 29, 27, 25, 23, 21, 19, 17, 15, 13, 11, 9, 7, 5), (28, 29, 31, 30), (30, 31, 42, 43), (28, 30, 71, 70), (32, 35, 34, 33), (37, 36, 39, 38), (38, 39, 41, 40), (43, 42, 35, 32), (0, 30, 43, 32), (34, 35, 52, 51), (1, 3, 44, 45), (3, 34, 51, 44), (3, 2, 33, 34), (19, 18, 40, 41), (2, 0, 32, 33), (14, 15, 36, 37), (45, 44, 51, 52), (46, 50, 55, 53), (47, 46, 53, 54), (48, 45, 52, 49), (17, 19, 50, 46), (15, 17, 46, 47), (41, 39, 53, 55), (31, 1, 45, 48), (39, 36, 54, 53), (35, 42, 49, 52), (19, 41, 55, 50), (42, 31, 48, 49), (56, 57, 58, 59, 60, 61, 62, 63, 64, 65, 66, 67, 68, 69, 70, 71), (4, 6, 59, 58), (14, 16, 64, 63), (0, 2, 57, 56), (24, 26, 69, 68), (10, 12, 62, 61), (20, 22, 67, 66), (30, 0, 56, 71), (6, 8, 60, 59), (16, 18, 65, 64), (26, 28, 70, 69), (2, 4, 58, 57), (12, 14, 63, 62), (22, 24, 68, 67), (8, 10, 61, 60), (18, 20, 66, 65)])
_uv = me_cylinder_005.uv_layers.new(name='UVMap')
_uv.uv.foreach_set('vector', [0.6836, 0.9425, 0.6836, 0.9425, 0.6836, 0.9425, 0.6836, 0.9425, 0.6836, 0.9425, 0.6836, 0.9425, 0.6836, 0.9425, 0.6836, 0.9425, 0.6836, 0.9425, 0.6836, 0.9425, 0.6836, 0.9425, 0.6836, 0.9425, 0.6836, 0.9425, 0.6836, 0.9425, 0.6836, 0.9425, 0.6836, 0.9425, 0.6836, 0.9425, 0.6836, 0.9425, 0.6836, 0.9425, 0.6836, 0.9425, 0.6836, 0.9425, 0.6836, 0.9425, 0.6836, 0.9425, 0.6836, 0.9425, 0.6836, 0.9425, 0.6836, 0.9425, 0.6836, 0.9425, 0.6836, 0.9425, 0.6836, 0.9425, 0.6836, 0.9425, 0.6836, 0.9425, 0.6836, 0.9425, 0.6836, 0.9425, 0.6836, 0.9425, 0.6836, 0.9425, 0.6836, 0.9425, 0.6836, 0.9425, 0.6836, 0.9425, 0.6836, 0.9425, 0.6836, 0.9425, 0.6836, 0.9425, 0.6836, 0.9425, 0.6836, 0.9425, 0.6836, 0.9425, 0.6836, 0.9425, 0.6836, 0.9425, 0.6836, 0.9425, 0.6836, 0.9425, 0.6836, 0.9425, 0.6836, 0.9425, 0.6836, 0.9425, 0.6836, 0.9425, 0.6836, 0.9425, 0.6836, 0.9425, 0.6836, 0.9425, 0.6836, 0.9425, 0.6836, 0.9425, 0.6836, 0.9425, 0.6836, 0.9425, 0.6836, 0.9425, 0.6836, 0.9425, 0.6836, 0.9425, 0.6836, 0.9425, 0.6836, 0.9425, 0.6836, 0.9425, 0.6836, 0.9425, 0.6836, 0.9425, 0.6836, 0.9425, 0.6836, 0.9425, 0.6836, 0.9425, 0.6836, 0.9425, 0.6836, 0.9425, 0.6836, 0.9425, 0.6836, 0.9425, 0.6836, 0.9425, 0.6836, 0.9425, 0.6836, 0.9425, 0.6836, 0.9425, 0.6836, 0.9425, 0.6836, 0.9425, 0.6836, 0.9425, 0.6836, 0.9425, 0.6836, 0.9425, 0.6836, 0.9425, 0.6836, 0.9425, 0.6836, 0.9425, 0.6836, 0.9425, 0.6836, 0.9425, 0.6836, 0.9425, 0.6836, 0.9425, 0.6836, 0.9425, 0.6836, 0.9425, 0.6836, 0.9425, 0.6836, 0.9425, 0.6836, 0.9425, 0.6836, 0.9425, 0.6836, 0.9425, 0.6836, 0.9425, 0.6836, 0.9425, 0.6836, 0.9425, 0.6836, 0.9425, 0.6836, 0.9425, 0.6836, 0.9425, 0.6836, 0.9425, 0.6836, 0.9425, 0.6836, 0.9425, 0.6836, 0.9425, 0.6836, 0.9425, 0.6836, 0.9425, 0.6836, 0.9425, 0.6836, 0.9425, 0.6836, 0.9425, 0.6836, 0.9425, 0.6836, 0.9425, 0.6836, 0.9425, 0.6836, 0.9425, 0.6836, 0.9425, 0.6836, 0.9425, 0.6836, 0.9425, 0.6836, 0.9425, 0.6836, 0.9425, 0.6836, 0.9425, 0.6836, 0.9425, 0.6836, 0.9425, 0.6836, 0.9425, 0.6836, 0.9425, 0.6836, 0.9425, 0.6836, 0.9425, 0.6836, 0.9425, 0.6836, 0.9425, 0.6836, 0.9425, 0.6836, 0.9425, 0.6836, 0.9425, 0.6836, 0.9425, 0.6836, 0.9425, 0.6836, 0.9425, 0.6836, 0.9425, 0.6836, 0.9425, 0.6836, 0.9425, 0.6836, 0.9425, 0.6836, 0.9425, 0.6836, 0.9425, 0.6836, 0.9425, 0.6836, 0.9425, 0.6836, 0.9425, 0.6836, 0.9425, 0.6836, 0.9425, 0.6836, 0.9425, 0.6836, 0.9425, 0.6836, 0.9425, 0.6836, 0.9425, 0.6836, 0.9425, 0.6836, 0.9425, 0.6836, 0.9425, 0.6836, 0.9425, 0.6836, 0.9425, 0.6836, 0.9425, 0.6836, 0.9425, 0.6836, 0.9425, 0.6836, 0.9425, 0.6836, 0.9425, 0.6836, 0.9425, 0.6836, 0.9425, 0.6836, 0.9425, 0.6836, 0.9425, 0.6836, 0.9425, 0.6836, 0.9425, 0.6836, 0.9425, 0.6836, 0.9425, 0.6836, 0.9425, 0.6836, 0.9425, 0.6836, 0.9425, 0.6836, 0.9425, 0.6836, 0.9425, 0.6836, 0.9425, 0.6836, 0.9425, 0.6836, 0.9425, 0.6836, 0.9425, 0.6836, 0.9425, 0.6836, 0.9425, 0.6836, 0.9425, 0.6836, 0.9425, 0.6836, 0.9425, 0.6836, 0.9425, 0.6836, 0.9425, 0.6836, 0.9425, 0.6836, 0.9425, 0.6836, 0.9425, 0.6836, 0.9425, 0.6836, 0.9425, 0.6836, 0.9425, 0.6836, 0.9425, 0.6836, 0.9425, 0.6836, 0.9425, 0.6836, 0.9425, 0.6836, 0.9425, 0.6836, 0.9425, 0.6836, 0.9425, 0.6836, 0.9425, 0.6836, 0.9425, 0.6836, 0.9425, 0.6836, 0.9425, 0.6836, 0.9425, 0.6836, 0.9425, 0.6836, 0.9425, 0.6836, 0.9425, 0.6836, 0.9425, 0.6836, 0.9425, 0.6836, 0.9425, 0.6836, 0.9425, 0.6836, 0.9425, 0.6836, 0.9425, 0.6836, 0.9425, 0.6836, 0.9425, 0.6836, 0.9425, 0.6836, 0.9425, 0.6836, 0.9425, 0.6836, 0.9425, 0.6836, 0.9425, 0.6836, 0.9425, 0.6836, 0.9425, 0.6836, 0.9425, 0.6836, 0.9425, 0.6836, 0.9425, 0.6836, 0.9425, 0.6836, 0.9425, 0.6836, 0.9425, 0.6836, 0.9425, 0.6836, 0.9425, 0.6836, 0.9425, 0.6836, 0.9425, 0.6836, 0.9425, 0.6836, 0.9425, 0.6836, 0.9425, 0.6836, 0.9425, 0.6836, 0.9425, 0.6836, 0.9425, 0.6836, 0.9425, 0.6836, 0.9425, 0.6836, 0.9425, 0.6836, 0.9425, 0.6836, 0.9425, 0.6836, 0.9425, 0.6836, 0.9425, 0.6836, 0.9425, 0.6836, 0.9425, 0.6836, 0.9425, 0.6836, 0.9425, 0.6836, 0.9425, 0.6836, 0.9425, 0.6836, 0.9425, 0.6836, 0.9425, 0.6836, 0.9425, 0.6836, 0.9425, 0.6836, 0.9425, 0.6836, 0.9425])
me_cylinder_005.materials.append(mat_material_001)
me_cylinder_005.use_remesh_fix_poles = True
me_cylinder_005.use_remesh_preserve_attributes = False
me_cylinder_005.update()

# ---- objects
ob_laser = bpy.data.objects.new('Laser', me_cylinder_003)
ob_rotater = bpy.data.objects.new('Rotater', me_cylinder_005)

# ---- transforms, parenting, visibility, modifiers, constraints
ob_laser.location = (0.0, 0.0, 0.6682)
ob_laser.rotation_euler = (-1.571, 1.571, 0.0)
ob_rotater.location = (0.0, 0.0, 0.0681)
ob_rotater.rotation_euler = (0.0, -0.0, 1.571)

# ---- collection membership
col_collection.objects.link(ob_laser)
col_collection_2.objects.link(ob_rotater)

# ---- scene / render settings (as saved in the file)
scene.frame_start = 1; scene.frame_end = 250; scene.frame_set(1)
scene.render.engine = 'BLENDER_EEVEE_NEXT'
scene.cycles.sampling_pattern = 'TABULATED_SOBOL'
scene.cycles.use_light_tree = False
scene.view_settings.view_transform = 'Filmic'
bpy.context.view_layer.update()

# ---- added for rendering (the .blend has no active camera and no usable light): camera, sun
cam_auto = bpy.data.cameras.new('AutoCamera')
cam_auto.lens = 50.0
cam_auto.sensor_width = 36.0
cam_auto.clip_end = 1000.0
ob_auto_camera = bpy.data.objects.new('AutoCamera', cam_auto)
scene.collection.objects.link(ob_auto_camera)
ob_auto_camera.location = (1.60864, -1.86152, 1.73635)
ob_auto_camera.rotation_euler = (1.09748, -7.21219e-08, 0.694738)
scene.camera = ob_auto_camera
light_auto_sun = bpy.data.lights.new('AutoSun', 'SUN')
light_auto_sun.energy = 3.0
light_auto_sun.angle = 0.0523599
ob_auto_sun = bpy.data.objects.new('AutoSun', light_auto_sun)
scene.collection.objects.link(ob_auto_sun)
ob_auto_sun.rotation_euler = (0.872665, 0.174533, 0.523599)
bpy.context.view_layer.update()
